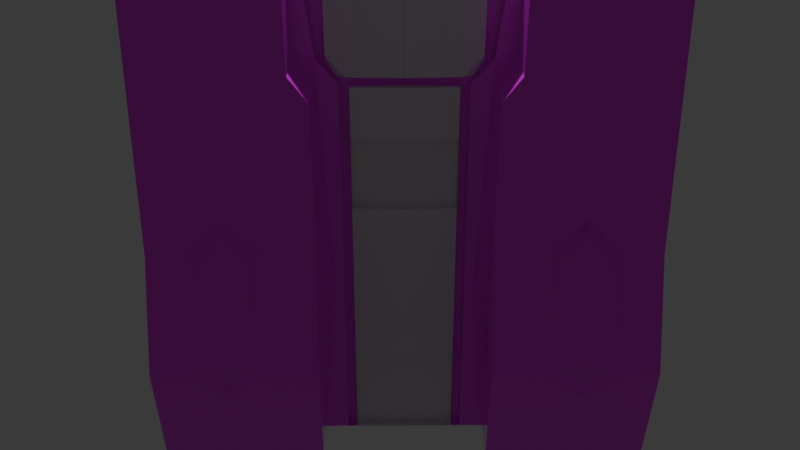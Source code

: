 # Source: TheDoor.blend  (saved by Blender 5.0.119; exported with 4.5.12 LTS)
import bpy
from mathutils import Matrix  # noqa: F401  (used for matrix-valued properties, if any)

bpy.ops.wm.read_factory_settings(use_empty=True)
scene = bpy.context.scene
scene.name = 'Scene'

# ---- collections
col_collection = bpy.data.collections.new('Collection'); scene.collection.children.link(col_collection)

# ---- materials (node trees are filled in below, after node groups)
mat_material = bpy.data.materials.new('Material')
mat_material.diffuse_color = (0.2901, 0.2901, 0.2901, 1.0)
mat_material.roughness = 0.2288
mat_material.metallic = 0.04955
mat_material_001 = bpy.data.materials.new('Material.001')
mat_material_001.diffuse_color = (0.415, 0.4189, 0.4112, 1.0)

# ---- material node trees
mat_material.use_nodes = True; mat_material.node_tree.nodes.clear()
_N = mat_material.node_tree.nodes; _L = mat_material.node_tree.links
n0 = _N.new('ShaderNodeBsdfPrincipled'); n0.name = 'Principled BSDF'; n0.location = (-40, 90)
n0.inputs[2].default_value = 0.07402
n1 = _N.new('ShaderNodeOutputMaterial'); n1.name = 'Material Output'; n1.location = (322, 118)
n2 = _N.new('ShaderNodeTexImage'); n2.name = 'Image Texture'; n2.location = (-316, -5)
_L.new(n0.outputs[0], n1.inputs[0])
_L.new(n2.outputs[0], n0.inputs[0])
n1.is_active_output = True
mat_material_001.use_nodes = True; mat_material_001.node_tree.nodes.clear()
_N = mat_material_001.node_tree.nodes; _L = mat_material_001.node_tree.links
n0 = _N.new('ShaderNodeBsdfPrincipled'); n0.name = 'Principled BSDF'; n0.location = (-200, 100)
n0.inputs[0].default_value = (0.8124, 0.8124, 0.8124, 1.0)
n1 = _N.new('ShaderNodeOutputMaterial'); n1.name = 'Material Output'; n1.location = (200, 100)
_L.new(n0.outputs[0], n1.inputs[0])
n1.is_active_output = True

# ---- world
world_world_001 = bpy.data.worlds.new('World.001'); scene.world = world_world_001
world_world_001.use_nodes = True; world_world_001.node_tree.nodes.clear()
_N = world_world_001.node_tree.nodes; _L = world_world_001.node_tree.links
n0 = _N.new('ShaderNodeBackground'); n0.name = 'Background'; n0.location = (-200, 100)
n0.inputs[0].default_value = (0.05, 0.05, 0.05, 1.0)
n1 = _N.new('ShaderNodeOutputWorld'); n1.name = 'World Output'; n1.location = (200, 100)
_L.new(n0.outputs[0], n1.inputs[0])
n1.is_active_output = True

# ---- cameras
cam_camera = bpy.data.cameras.new('Camera')
cam_camera.clip_end = 100.0
cam_camera.ortho_scale = 7.314

# ---- lights
light_light = bpy.data.lights.new('Light', 'POINT')
light_light.energy = 1000.0
light_light.shadow_soft_size = 0.1

# ---- meshes
me_plane = bpy.data.meshes.new('Plane')
me_plane.from_pydata([(2.0, 0.0, -0.1487), (2.0, 0.0, 3.851), (0.6023, -0.412, 3.857), (0.7592, -0.4081, 3.851), (0.5263, -0.4124, 3.043), (0.4956, -0.412, 3.001), (0.4254, -0.4162, 2.97), (0.6841, -0.4807, -0.1487), (0.8591, -0.4807, 3.851), (0.8482, -0.4807, 3.197), (0.6941, -0.4807, 2.996), (1.455e-11, -0.4807, 3.046), (0.6023, -0.4845, 3.857), (0.7592, -0.4807, 3.851), (0.6708, -0.4845, 3.191), (0.5934, -0.4845, 3.222), (0.4956, -0.4845, 3.001), (0.4396, -0.4845, 3.055), (0.4846, -0.4845, -0.1431), (0.4068, -0.4845, -0.1431), (0.5934, -0.412, 3.222), (0.6708, -0.412, 3.191), (0.0, -0.4081, 3.046), (0.0, -0.4081, 2.969), (0.4068, -0.412, -0.1431), (0.4846, -0.412, -0.1431), (0.6841, -0.5564, -0.1487), (2.0, -0.5564, -0.1487), (2.0, -0.5564, 3.851), (0.8591, -0.5564, 3.851), (0.8482, -0.5564, 3.197), (0.6941, -0.5564, 2.996), (0.6841, -0.872, -0.1487), (2.0, -0.872, -0.1487), (2.001, -0.8745, 3.844), (0.8598, -0.8745, 3.844), (0.8489, -0.8745, 3.19), (0.6948, -0.8745, 2.988), (2.0, -0.5564, 0.8845), (2.0, 0.0, 0.8734), (0.6704, -1.225, 0.8726), (1.983, -1.225, 0.8837), (0.6822, -0.8755, 1.762), (2.001, -0.3517, 1.787), (0.6913, -0.3517, 1.735), (1.99, -0.9171, 1.775), (1.449, -0.872, -0.1487), (1.344, -0.8745, 3.844), (1.097, -0.8887, 1.766), (1.697, -0.9078, 1.772), (1.392, -0.8328, 1.915), (1.704, -1.225, 0.8813), (1.103, -1.225, 0.8762), (1.412, -1.114, 0.7413), (1.39, -0.8948, 2.07), (1.097, -0.8887, 1.766), (1.697, -0.9078, 1.772), (1.416, -1.127, 0.5949), (1.704, -1.225, 0.8813), (1.103, -1.225, 0.8762), (1.39, -0.8948, 2.07), (1.207, -0.8279, 1.723), (1.589, -0.8422, 1.725), (1.416, -1.127, 0.5949), (1.594, -1.174, 0.9221), (1.212, -1.177, 0.9212), (0.0007626, -0.4807, 3.851), (0.5271, -0.4124, 3.043), (0.0007626, -0.4807, 3.046), (0.6031, -0.4845, 3.857), (0.5942, -0.4845, 3.222), (0.4404, -0.4845, 3.055), (0.5942, -0.412, 3.222), (0.6038, -0.3822, 3.857), (0.5948, -0.3822, 3.222), (0.441, -0.3822, 3.055), (0.0007626, -0.3784, 3.046), (0.0007626, -0.3784, 3.851), (0.6038, -0.3822, 3.857), (0.5948, -0.3822, 3.222), (0.441, -0.3822, 3.055), (0.0007626, -0.3784, 3.046), (0.0007626, -0.3784, 3.851), (0.6078, 0.0, 3.856), (0.5974, 0.0, 3.222), (0.4436, 0.0, 3.055), (0.0007626, 0.0, 3.046), (0.0007626, 0.0, 3.851)], [], [(2, 20, 21, 3), (8, 9, 30, 29), (13, 12, 2, 3), (19, 18, 25, 24), (14, 13, 3, 21), (17, 11, 22, 4), (16, 18, 7, 10, 9, 8, 13, 14), (18, 16, 5, 25), (12, 15, 20, 2), (16, 14, 21, 5), (28, 29, 35, 47, 34), (7, 0, 27, 26), (9, 10, 31, 30), (0, 39, 38, 27), (10, 7, 26, 44, 31), (4, 22, 23, 6, 24, 25, 5, 21, 20), (0, 7, 2, 1, 39), (26, 27, 33, 46, 32), (31, 44, 42, 37), (29, 30, 36, 35), (27, 38, 41, 33), (30, 31, 37, 36), (3, 13, 8, 29, 28, 1, 2), (38, 39, 1, 28, 43), (41, 38, 43, 45), (45, 43, 28, 34), (42, 44, 26, 32, 40), (61, 62, 50), (64, 65, 53), (61, 65, 64, 62), (47, 54, 49, 45, 34), (52, 55, 42, 40), (35, 36, 37, 42, 55, 54, 47), (45, 49, 58, 41), (46, 57, 52, 40, 32), (41, 58, 57, 46, 33), (48, 60, 54, 55), (60, 56, 49, 54), (51, 63, 57, 58), (63, 59, 52, 57), (59, 48, 55, 52), (56, 51, 58, 49), (61, 50, 60, 48), (50, 62, 56, 60), (64, 53, 63, 51), (53, 65, 59, 63), (65, 61, 48, 59), (62, 64, 51, 56), (69, 66, 77, 73), (70, 71, 67, 72), (75, 74, 79, 80), (71, 70, 74, 75), (68, 71, 75, 76), (70, 69, 73, 74), (80, 79, 84, 85), (73, 77, 82, 78), (76, 75, 80, 81), (74, 73, 78, 79), (86, 85, 84, 83, 87), (78, 82, 87, 83), (81, 80, 85, 86), (79, 78, 83, 84), (66, 69, 70, 71, 68)])
me_plane.polygons.foreach_set('material_index', [0, 0, 0, 0, 0, 0, 0, 0, 0, 0, 0, 0, 0, 0, 0, 0, 0, 0, 0, 0, 0, 0, 0, 0, 0, 0, 0, 0, 0, 0, 0, 0, 0, 0, 0, 0, 0, 0, 0, 0, 0, 0, 0, 0, 0, 0, 0, 0, 1, 1, 1, 1, 1, 1, 1, 1, 1, 1, 1, 1, 1, 1, 1])
_uv = me_plane.uv_layers.new(name='UVMap')
_uv.uv.foreach_set('vector', [0.8407, 1.0, 0.8362, 0.8413, 0.8749, 0.8336, 0.8796, 1.0, 0.9296, 1.0, 0.9241, 0.8366, 0.9241, 0.8366, 0.9296, 1.0, 0.0, 0.0, 0.0, 0.0, 0.0, 0.0, 0.0, 0.0, 0.0, 0.0, 0.0, 0.0, 0.0, 0.0, 0.0, 0.0, 0.8749, 0.8336, 0.8796, 1.0, 0.8796, 1.0, 0.8749, 0.8336, 0.7593, 0.7995, 0.5, 0.7988, 0.5, 0.7988, 0.7593, 0.7995, 0.7873, 0.786, 0.7818, 0.0, 0.8421, 0.0, 0.8471, 0.7862, 0.9241, 0.8366, 0.9296, 1.0, 0.8796, 1.0, 0.8749, 0.8336, 0.7818, 0.0, 0.7873, 0.786, 0.7873, 0.786, 0.7818, 0.0, 0.8407, 1.0, 0.8362, 0.8413, 0.8362, 0.8413, 0.8407, 1.0, 0.7873, 0.786, 0.8749, 0.8336, 0.8749, 0.8336, 0.7873, 0.786, 0.0, 0.0, 0.0, 0.0, 0.0, 0.0, 0.0, 0.0, 0.0, 0.0, 0.0, 0.0, 0.0, 0.0, 0.0, 0.0, 0.0, 0.0, 0.9241, 0.8366, 0.8471, 0.7862, 0.8471, 0.7862, 0.9241, 0.8366, 0.0, 0.0, 0.0, 0.0, 0.7417, 0.0, 1.0, 0.0, 0.8471, 0.7862, 0.8421, 0.0, 0.8421, 0.0, 0.845, 0.4676, 0.8471, 0.7862, 0.7593, 0.7995, 0.5, 0.7988, 0.5, 0.7793, 0.7484, 0.78, 0.7429, 0.0, 0.7818, 0.0, 0.7873, 0.786, 0.8749, 0.8336, 0.8362, 0.8413, 0.0, 0.0, 0.0, 0.0, 0.0, 0.0, 0.0, 0.0, 0.0, 0.0, 0.0, 0.0, 0.0, 0.0, 0.0, 0.0, 0.0, 0.0, 0.0, 0.0, 0.8471, 0.7862, 0.845, 0.4676, 0.8451, 0.4775, 0.8471, 0.7862, 0.9296, 1.0, 0.9241, 0.8366, 0.9241, 0.8366, 0.9296, 1.0, 1.0, 0.0, 0.7417, 0.0, 0.7401, 0.0, 1.0, 0.0, 0.9241, 0.8366, 0.8471, 0.7862, 0.8471, 0.7862, 0.9241, 0.8366, 0.0, 0.0, 0.0, 0.0, 0.0, 0.0, 0.0, 0.0, 0.0, 0.0, 0.0, 0.0, 0.0, 0.0, 0.7417, 0.0, 0.0, 0.0, 0.0, 0.0, 0.0, 0.0, 0.5193, 0.0, 0.7401, 0.0, 0.7417, 0.0, 0.5193, 0.0, 0.5191, 0.0, 0.5191, 0.0, 0.5193, 0.0, 0.0, 0.0, 0.0, 0.0, 0.8451, 0.4775, 0.845, 0.4676, 0.8421, 0.0, 0.8421, 0.0, 0.8437, 0.2571, 0.9073, 0.4691, 0.9525, 0.4696, 0.9317, 0.5159, 0.9537, 0.2671, 0.9083, 0.2665, 0.9317, 0.224, 0.9073, 0.4691, 0.9083, 0.2665, 0.9537, 0.2671, 0.9525, 0.4696, 0.9595, 1.0, 0.9341, 0.5547, 0.9654, 0.48, 1.0, 0.4809, 1.0, 1.0, 0.8953, 0.2579, 0.8942, 0.4786, 0.8451, 0.4775, 0.8437, 0.2571, 0.9296, 1.0, 0.9241, 0.8366, 0.8471, 0.7862, 0.8451, 0.4775, 0.8942, 0.4786, 0.9341, 0.5547, 0.9595, 1.0, 1.0, 0.4809, 0.9654, 0.48, 0.9668, 0.2593, 1.0, 0.2599, 0.9339, 0.0, 0.9318, 0.1872, 0.8953, 0.2579, 0.8437, 0.2571, 0.8421, 0.0, 1.0, 0.2599, 0.9668, 0.2593, 0.9318, 0.1872, 0.9339, 0.0, 1.0, 0.0, 0.8942, 0.4786, 0.9341, 0.5547, 0.9341, 0.5547, 0.8942, 0.4786, 0.9341, 0.5547, 0.9654, 0.48, 0.9654, 0.48, 0.9341, 0.5547, 0.9668, 0.2593, 0.9318, 0.1872, 0.9318, 0.1872, 0.9668, 0.2593, 0.9318, 0.1872, 0.8953, 0.2579, 0.8953, 0.2579, 0.9318, 0.1872, 0.8953, 0.2579, 0.8942, 0.4786, 0.8942, 0.4786, 0.8953, 0.2579, 0.9654, 0.48, 0.9668, 0.2593, 0.9668, 0.2593, 0.9654, 0.48, 0.9073, 0.4691, 0.9317, 0.5159, 0.9341, 0.5547, 0.8942, 0.4786, 0.9317, 0.5159, 0.9525, 0.4696, 0.9654, 0.48, 0.9341, 0.5547, 0.9537, 0.2671, 0.9317, 0.224, 0.9318, 0.1872, 0.9668, 0.2593, 0.9317, 0.224, 0.9083, 0.2665, 0.8953, 0.2579, 0.9318, 0.1872, 0.9083, 0.2665, 0.9073, 0.4691, 0.8942, 0.4786, 0.8953, 0.2579, 0.9525, 0.4696, 0.9537, 0.2671, 0.9668, 0.2593, 0.9654, 0.48, 0.0, 0.0, 0.0, 0.0, 0.0, 0.0, 0.0, 0.0, 0.8362, 0.8413, 0.7593, 0.7995, 0.7593, 0.7995, 0.8362, 0.8413, 0.7593, 0.7995, 0.8362, 0.8413, 0.8362, 0.8413, 0.7593, 0.7995, 0.7593, 0.7995, 0.8362, 0.8413, 0.8362, 0.8413, 0.7593, 0.7995, 0.0, 0.0, 0.0, 0.0, 0.0, 0.0, 0.0, 0.0, 0.0, 0.0, 0.0, 0.0, 0.0, 0.0, 0.0, 0.0, 0.7593, 0.7995, 0.8362, 0.8413, 0.8362, 0.8413, 0.7593, 0.7995, 0.0, 0.0, 0.0, 0.0, 0.0, 0.0, 0.0, 0.0, 0.0, 0.0, 0.0, 0.0, 0.0, 0.0, 0.0, 0.0, 0.0, 0.0, 0.0, 0.0, 0.0, 0.0, 0.0, 0.0, 0.5, 0.7988, 0.7593, 0.7995, 0.8362, 0.8413, 0.8407, 1.0, 0.5, 1.0, 0.0, 0.0, 0.0, 0.0, 0.0, 0.0, 0.0, 0.0, 0.0, 0.0, 0.0, 0.0, 0.0, 0.0, 0.0, 0.0, 0.0, 0.0, 0.0, 0.0, 0.0, 0.0, 0.0, 0.0, 0.0, 0.0, 0.0, 0.0, 0.0, 0.0, 0.0, 0.0, 0.0, 0.0])
me_plane.materials.append(mat_material)
me_plane.materials.append(None)
me_plane.update()
me_plane_002 = bpy.data.meshes.new('Plane.002')
me_plane_002.from_pydata([(0.0, -0.4807, -0.1487), (0.4254, -0.4162, 2.97), (0.0, -0.4807, 2.969), (0.4177, -0.4845, 2.977), (0.4068, -0.4845, -0.1431), (0.0, -0.4081, 2.969), (0.4068, -0.412, -0.1431), (0.3345, -0.4095, 0.6114), (0.0, -0.4807, 0.6058), (0.4211, -0.4153, 2.256), (0.4113, -0.413, 0.6094), (0.4162, -0.4845, 2.555), (0.4142, -0.4845, 1.964), (0.4211, -0.4153, 2.256), (7.643e-10, -0.4807, 1.957), (9.313e-10, -0.4807, 2.548), (0.4156, -0.4079, 2.555), (0.4135, -0.4079, 1.964), (0.0, -0.4041, 2.548), (0.0, -0.4041, 1.957), (0.0, -0.4013, -0.1487), (0.3321, -0.4044, -0.06979), (0.0, -0.4013, 0.6058), (0.4088, -0.4051, 0.6127), (0.4095, -0.4845, 0.6127), (0.07428, -0.4071, 0.607), (0.4061, -0.4051, -0.1431), (0.07429, -0.402, -0.07339), (0.07429, -0.4017, 0.6064), (0.3345, -0.4051, 0.6122)], [], [(2, 3, 1, 5), (0, 4, 26, 20), (24, 4, 6, 10), (11, 12, 13), (14, 12, 17, 19), (24, 10, 9, 13, 12), (12, 14, 8, 24), (3, 11, 13, 9, 1), (15, 11, 3, 2), (16, 18, 19, 17), (11, 15, 18, 16), (12, 11, 16, 17), (27, 21, 29, 28), (4, 24, 23, 26), (7, 25, 28, 29), (25, 7, 24, 8), (21, 27, 20, 26), (27, 28, 22, 20), (29, 21, 26, 23), (7, 29, 23, 24), (28, 25, 8, 22)])
_uv = me_plane_002.uv_layers.new(name='UVMap')
_uv.uv.foreach_set('vector', [0.5, 0.7793, 0.7484, 0.78, 0.7484, 0.78, 0.5, 0.7793, 0.0, 0.0, 0.0, 0.0, 0.0, 0.0, 0.0, 0.0, 0.7443, 0.1889, 0.7429, 0.0, 0.7429, 0.0, 0.7442, 0.1885, 0.7476, 0.6744, 0.7466, 0.5268, 0.7471, 0.601, 0.5, 0.5264, 0.7466, 0.5268, 0.7466, 0.5268, 0.5, 0.5264, 0.7443, 0.1889, 0.7442, 0.1885, 0.7471, 0.601, 0.7471, 0.601, 0.7466, 0.5268, 0.7466, 0.5268, 0.5, 0.5264, 0.5, 0.1886, 0.7443, 0.1889, 0.7484, 0.78, 0.7476, 0.6744, 0.7471, 0.601, 0.7471, 0.601, 0.7484, 0.78, 0.5, 0.6741, 0.7476, 0.6744, 0.7484, 0.78, 0.5, 0.7793, 0.7476, 0.6744, 0.5, 0.6741, 0.5, 0.5264, 0.7466, 0.5268, 0.7476, 0.6744, 0.5, 0.6741, 0.5, 0.6741, 0.7476, 0.6744, 0.7466, 0.5268, 0.7476, 0.6744, 0.7476, 0.6744, 0.7466, 0.5268, 0.5444, 0.01857, 0.6986, 0.01857, 0.6999, 0.1889, 0.5444, 0.1887, 0.7429, 0.0, 0.7443, 0.1889, 0.7443, 0.1889, 0.7429, 0.0, 0.6999, 0.1889, 0.5444, 0.1887, 0.5444, 0.1887, 0.6999, 0.1889, 0.5444, 0.1887, 0.6999, 0.1889, 0.7443, 0.1889, 0.5, 0.1886, 0.6986, 0.01857, 0.5444, 0.01857, 0.5, 0.0, 0.7429, 0.0, 0.5444, 0.01857, 0.5444, 0.1887, 0.5, 0.1886, 0.5, 0.0, 0.6999, 0.1889, 0.6986, 0.01857, 0.7429, 0.0, 0.7443, 0.1889, 0.6999, 0.1889, 0.6999, 0.1889, 0.7443, 0.1889, 0.7443, 0.1889, 0.5444, 0.1887, 0.5444, 0.1887, 0.5, 0.1886, 0.5, 0.1886])
me_plane_002.materials.append(mat_material_001)
me_plane_002.update()

# ---- objects
ob_light = bpy.data.objects.new('Light', light_light)
ob_camera = bpy.data.objects.new('Camera', cam_camera)
ob_plane = bpy.data.objects.new('Plane', me_plane)
ob_slides = bpy.data.objects.new('slides', me_plane_002)

# ---- transforms, parenting, visibility, modifiers, constraints
ob_light.location = (-0.2123, 1.846, 8.909)
ob_light.rotation_euler = (0.6503, 0.05522, 1.866)
ob_light.lock_rotations_4d = False
ob_light.empty_display_type = 'ARROWS'
ob_light.color = (0.0, 0.0, 0.0, 0.0)
ob_light.lineart.crease_threshold = 0.0
ob_camera.location = (-0.09919, -8.426, 5.772)
ob_camera.rotation_euler = (1.109, -0.0, -0.008007)
ob_camera.lock_rotations_4d = False
ob_camera.empty_display_type = 'ARROWS'
ob_camera.color = (0.0, 0.0, 0.0, 0.0)
ob_camera.display_type = 'WIRE'
ob_camera.lineart.crease_threshold = 0.0
ob_plane.location = (0.0, 0.0, 0.0)
_m = ob_plane.modifiers.new('Mirror', 'MIRROR')
_m.use_axis = (True, True, False)
_m.use_clip = True
ob_slides.location = (0.0, 0.0, 0.0)
_m = ob_slides.modifiers.new('Mirror', 'MIRROR')
_m.use_axis = (True, True, False)
_m.use_clip = True

# ---- collection membership
col_collection.objects.link(ob_light)
col_collection.objects.link(ob_camera)
col_collection.objects.link(ob_plane)
col_collection.objects.link(ob_slides)

# ---- scene / render settings (as saved in the file)
scene.camera = ob_camera
scene.frame_start = 1; scene.frame_end = 250; scene.frame_set(1)
scene.render.engine = 'BLENDER_EEVEE_NEXT'
scene.render.bake_bias = 0.0
scene.render.bake_samples = 0
scene.cycles.sampling_pattern = 'TABULATED_SOBOL'
scene.eevee.use_volume_custom_range = False
bpy.context.view_layer.update()
